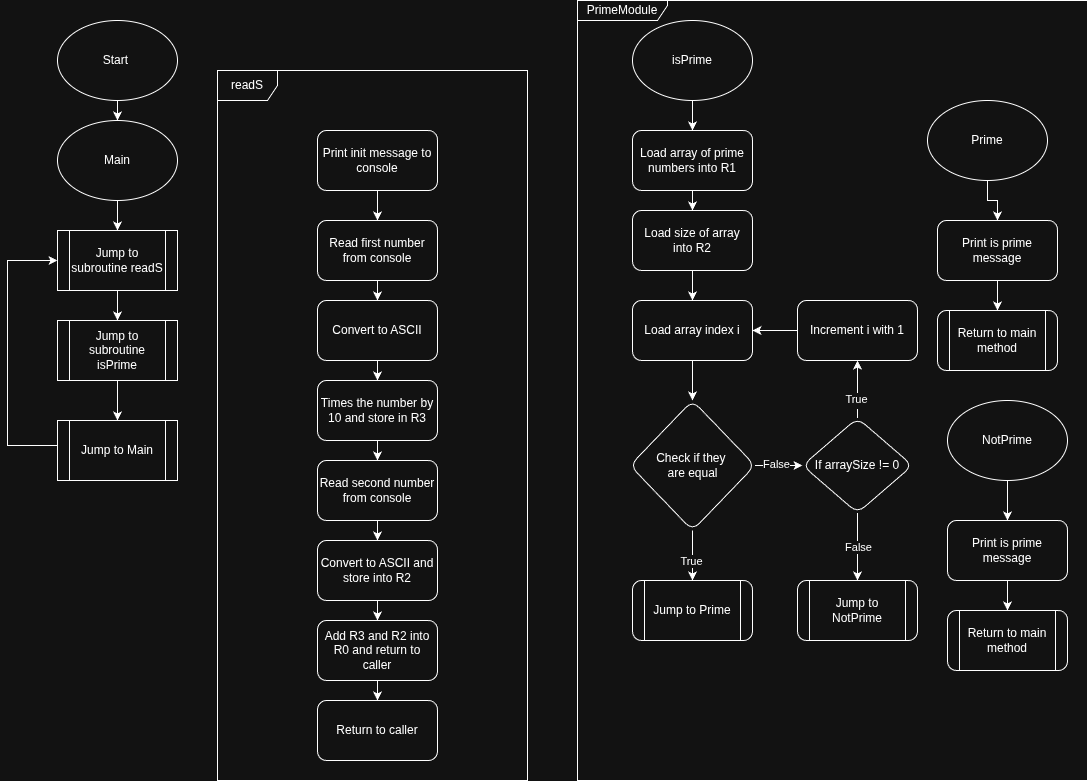

The diagram above was exported from draw.io. Its source (the exported page's mxGraphModel, read from the mxfile embedded in the PNG):
<mxGraphModel dx="1478" dy="872" grid="1" gridSize="10" guides="1" tooltips="1" connect="1" arrows="1" fold="1" page="1" pageScale="1" pageWidth="827" pageHeight="1169" math="0" shadow="0">
  <root>
    <mxCell id="0" />
    <mxCell id="1" parent="0" />
    <mxCell id="jUhmUy8_-j_6KhjDBWuX-121" edge="1" parent="1" source="jUhmUy8_-j_6KhjDBWuX-1" style="edgeStyle=orthogonalEdgeStyle;rounded=0;orthogonalLoop=1;jettySize=auto;html=1;" target="jUhmUy8_-j_6KhjDBWuX-120" value="">
      <mxGeometry relative="1" as="geometry" />
    </mxCell>
    <mxCell id="jUhmUy8_-j_6KhjDBWuX-1" parent="1" style="ellipse;whiteSpace=wrap;html=1;" value="Start&amp;nbsp;" vertex="1">
      <mxGeometry height="80" width="120" x="110" y="30" as="geometry" />
    </mxCell>
    <mxCell id="jUhmUy8_-j_6KhjDBWuX-3" edge="1" parent="1" style="endArrow=classic;html=1;rounded=0;exitX=0.5;exitY=1;exitDx=0;exitDy=0;entryX=0.5;entryY=0;entryDx=0;entryDy=0;" value="">
      <mxGeometry height="50" relative="1" width="50" as="geometry">
        <mxPoint x="170" y="300" as="sourcePoint" />
        <mxPoint x="170" y="330" as="targetPoint" />
      </mxGeometry>
    </mxCell>
    <mxCell id="jUhmUy8_-j_6KhjDBWuX-4" edge="1" parent="1" style="endArrow=classic;html=1;rounded=0;exitX=0;exitY=0.5;exitDx=0;exitDy=0;entryX=0;entryY=0.5;entryDx=0;entryDy=0;" value="">
      <mxGeometry height="50" relative="1" width="50" as="geometry">
        <Array as="points">
          <mxPoint x="60" y="455" />
          <mxPoint x="60" y="270" />
        </Array>
        <mxPoint x="110" y="455" as="sourcePoint" />
        <mxPoint x="110" y="270" as="targetPoint" />
      </mxGeometry>
    </mxCell>
    <mxCell id="jUhmUy8_-j_6KhjDBWuX-36" parent="1" style="shape=process;whiteSpace=wrap;html=1;backgroundOutline=1;" value="Jump to subroutine readS" vertex="1">
      <mxGeometry height="60" width="120" x="110" y="240" as="geometry" />
    </mxCell>
    <mxCell id="jUhmUy8_-j_6KhjDBWuX-37" parent="1" style="shape=process;whiteSpace=wrap;html=1;backgroundOutline=1;" value="Jump to Main" vertex="1">
      <mxGeometry height="60" width="120" x="110" y="430" as="geometry" />
    </mxCell>
    <mxCell id="jUhmUy8_-j_6KhjDBWuX-38" parent="1" style="shape=process;whiteSpace=wrap;html=1;backgroundOutline=1;" value="Jump to subroutine isPrime" vertex="1">
      <mxGeometry height="60" width="120" x="110" y="330" as="geometry" />
    </mxCell>
    <mxCell id="jUhmUy8_-j_6KhjDBWuX-39" edge="1" parent="1" source="jUhmUy8_-j_6KhjDBWuX-38" style="endArrow=classic;html=1;rounded=0;exitX=0.5;exitY=1;exitDx=0;exitDy=0;" target="jUhmUy8_-j_6KhjDBWuX-37" value="">
      <mxGeometry height="50" relative="1" width="50" as="geometry">
        <mxPoint x="510" y="550" as="sourcePoint" />
        <mxPoint x="560" y="500" as="targetPoint" />
      </mxGeometry>
    </mxCell>
    <mxCell id="jUhmUy8_-j_6KhjDBWuX-102" edge="1" parent="1" source="jUhmUy8_-j_6KhjDBWuX-103" style="edgeStyle=orthogonalEdgeStyle;rounded=0;orthogonalLoop=1;jettySize=auto;html=1;" target="jUhmUy8_-j_6KhjDBWuX-106" value="">
      <mxGeometry relative="1" as="geometry" />
    </mxCell>
    <mxCell id="jUhmUy8_-j_6KhjDBWuX-103" parent="1" style="rounded=1;whiteSpace=wrap;html=1;" value="Print init message to console" vertex="1">
      <mxGeometry height="60" width="120" x="370" y="140" as="geometry" />
    </mxCell>
    <mxCell id="jUhmUy8_-j_6KhjDBWuX-104" parent="1" style="shape=umlFrame;whiteSpace=wrap;html=1;pointerEvents=0;" value="readS" vertex="1">
      <mxGeometry height="710" width="310" x="270" y="80" as="geometry" />
    </mxCell>
    <mxCell id="jUhmUy8_-j_6KhjDBWuX-105" edge="1" parent="1" source="jUhmUy8_-j_6KhjDBWuX-106" style="edgeStyle=orthogonalEdgeStyle;rounded=0;orthogonalLoop=1;jettySize=auto;html=1;" target="jUhmUy8_-j_6KhjDBWuX-108" value="">
      <mxGeometry relative="1" as="geometry" />
    </mxCell>
    <mxCell id="jUhmUy8_-j_6KhjDBWuX-106" parent="1" style="rounded=1;whiteSpace=wrap;html=1;" value="Read first number from console" vertex="1">
      <mxGeometry height="60" width="120" x="370" y="230" as="geometry" />
    </mxCell>
    <mxCell id="jUhmUy8_-j_6KhjDBWuX-107" edge="1" parent="1" source="jUhmUy8_-j_6KhjDBWuX-108" style="edgeStyle=orthogonalEdgeStyle;rounded=0;orthogonalLoop=1;jettySize=auto;html=1;" target="jUhmUy8_-j_6KhjDBWuX-110" value="">
      <mxGeometry relative="1" as="geometry" />
    </mxCell>
    <mxCell id="jUhmUy8_-j_6KhjDBWuX-108" parent="1" style="rounded=1;whiteSpace=wrap;html=1;" value="Convert to ASCII" vertex="1">
      <mxGeometry height="60" width="120" x="370" y="310" as="geometry" />
    </mxCell>
    <mxCell id="jUhmUy8_-j_6KhjDBWuX-109" edge="1" parent="1" source="jUhmUy8_-j_6KhjDBWuX-110" style="edgeStyle=orthogonalEdgeStyle;rounded=0;orthogonalLoop=1;jettySize=auto;html=1;" target="jUhmUy8_-j_6KhjDBWuX-112" value="">
      <mxGeometry relative="1" as="geometry" />
    </mxCell>
    <mxCell id="jUhmUy8_-j_6KhjDBWuX-110" parent="1" style="rounded=1;whiteSpace=wrap;html=1;" value="Times the number by 10 and store in R3" vertex="1">
      <mxGeometry height="60" width="120" x="370" y="390" as="geometry" />
    </mxCell>
    <mxCell id="jUhmUy8_-j_6KhjDBWuX-111" edge="1" parent="1" source="jUhmUy8_-j_6KhjDBWuX-112" style="edgeStyle=orthogonalEdgeStyle;rounded=0;orthogonalLoop=1;jettySize=auto;html=1;" target="jUhmUy8_-j_6KhjDBWuX-114" value="">
      <mxGeometry relative="1" as="geometry" />
    </mxCell>
    <mxCell id="jUhmUy8_-j_6KhjDBWuX-112" parent="1" style="rounded=1;whiteSpace=wrap;html=1;" value="Read second number from console" vertex="1">
      <mxGeometry height="60" width="120" x="370" y="470" as="geometry" />
    </mxCell>
    <mxCell id="jUhmUy8_-j_6KhjDBWuX-113" edge="1" parent="1" source="jUhmUy8_-j_6KhjDBWuX-114" style="edgeStyle=orthogonalEdgeStyle;rounded=0;orthogonalLoop=1;jettySize=auto;html=1;" target="jUhmUy8_-j_6KhjDBWuX-116" value="">
      <mxGeometry relative="1" as="geometry" />
    </mxCell>
    <mxCell id="jUhmUy8_-j_6KhjDBWuX-114" parent="1" style="rounded=1;whiteSpace=wrap;html=1;" value="Convert to ASCII and store into R2" vertex="1">
      <mxGeometry height="60" width="120" x="370" y="550" as="geometry" />
    </mxCell>
    <mxCell id="jUhmUy8_-j_6KhjDBWuX-115" edge="1" parent="1" source="jUhmUy8_-j_6KhjDBWuX-116" style="edgeStyle=orthogonalEdgeStyle;rounded=0;orthogonalLoop=1;jettySize=auto;html=1;" target="jUhmUy8_-j_6KhjDBWuX-119" value="">
      <mxGeometry relative="1" as="geometry" />
    </mxCell>
    <mxCell id="jUhmUy8_-j_6KhjDBWuX-116" parent="1" style="whiteSpace=wrap;html=1;rounded=1;" value="Add R3 and R2 into R0 and return to caller" vertex="1">
      <mxGeometry height="60" width="120" x="370" y="630" as="geometry" />
    </mxCell>
    <mxCell id="jUhmUy8_-j_6KhjDBWuX-119" parent="1" style="rounded=1;whiteSpace=wrap;html=1;" value="Return to caller" vertex="1">
      <mxGeometry height="60" width="120" x="370" y="710" as="geometry" />
    </mxCell>
    <mxCell id="jUhmUy8_-j_6KhjDBWuX-122" edge="1" parent="1" source="jUhmUy8_-j_6KhjDBWuX-120" style="edgeStyle=orthogonalEdgeStyle;rounded=0;orthogonalLoop=1;jettySize=auto;html=1;" target="jUhmUy8_-j_6KhjDBWuX-36" value="">
      <mxGeometry relative="1" as="geometry" />
    </mxCell>
    <mxCell id="jUhmUy8_-j_6KhjDBWuX-120" parent="1" style="ellipse;whiteSpace=wrap;html=1;" value="Main" vertex="1">
      <mxGeometry height="80" width="120" x="110" y="130" as="geometry" />
    </mxCell>
    <mxCell id="jUhmUy8_-j_6KhjDBWuX-123" parent="1" style="shape=umlFrame;whiteSpace=wrap;html=1;pointerEvents=0;width=90;height=20;" value="PrimeModule" vertex="1">
      <mxGeometry height="780" width="510" x="630" y="10" as="geometry" />
    </mxCell>
    <mxCell id="jUhmUy8_-j_6KhjDBWuX-126" edge="1" parent="1" source="jUhmUy8_-j_6KhjDBWuX-124" style="edgeStyle=orthogonalEdgeStyle;rounded=0;orthogonalLoop=1;jettySize=auto;html=1;" target="jUhmUy8_-j_6KhjDBWuX-125" value="">
      <mxGeometry relative="1" as="geometry" />
    </mxCell>
    <mxCell id="jUhmUy8_-j_6KhjDBWuX-124" parent="1" style="rounded=1;whiteSpace=wrap;html=1;" value="Load array of prime numbers into R1" vertex="1">
      <mxGeometry height="60" width="120" x="685" y="140" as="geometry" />
    </mxCell>
    <mxCell id="jUhmUy8_-j_6KhjDBWuX-128" edge="1" parent="1" source="jUhmUy8_-j_6KhjDBWuX-125" style="edgeStyle=orthogonalEdgeStyle;rounded=0;orthogonalLoop=1;jettySize=auto;html=1;" target="jUhmUy8_-j_6KhjDBWuX-127" value="">
      <mxGeometry relative="1" as="geometry" />
    </mxCell>
    <mxCell id="jUhmUy8_-j_6KhjDBWuX-125" parent="1" style="rounded=1;whiteSpace=wrap;html=1;" value="Load size of array into R2" vertex="1">
      <mxGeometry height="60" width="120" x="685" y="220" as="geometry" />
    </mxCell>
    <mxCell id="jUhmUy8_-j_6KhjDBWuX-132" edge="1" parent="1" source="jUhmUy8_-j_6KhjDBWuX-127" style="edgeStyle=orthogonalEdgeStyle;rounded=0;orthogonalLoop=1;jettySize=auto;html=1;" target="jUhmUy8_-j_6KhjDBWuX-131" value="">
      <mxGeometry relative="1" as="geometry" />
    </mxCell>
    <mxCell id="jUhmUy8_-j_6KhjDBWuX-127" parent="1" style="rounded=1;whiteSpace=wrap;html=1;" value="Load array index i" vertex="1">
      <mxGeometry height="60" width="120" x="685" y="310" as="geometry" />
    </mxCell>
    <mxCell id="jUhmUy8_-j_6KhjDBWuX-141" edge="1" parent="1" source="jUhmUy8_-j_6KhjDBWuX-131" style="edgeStyle=orthogonalEdgeStyle;rounded=0;orthogonalLoop=1;jettySize=auto;html=1;entryX=0.5;entryY=0;entryDx=0;entryDy=0;" target="jUhmUy8_-j_6KhjDBWuX-137" value="">
      <mxGeometry relative="1" as="geometry">
        <mxPoint x="745" y="675" as="targetPoint" />
      </mxGeometry>
    </mxCell>
    <mxCell id="jUhmUy8_-j_6KhjDBWuX-142" connectable="0" parent="jUhmUy8_-j_6KhjDBWuX-141" style="edgeLabel;html=1;align=center;verticalAlign=middle;resizable=0;points=[];" value="True" vertex="1">
      <mxGeometry relative="1" x="0.1898" y="-2" as="geometry">
        <mxPoint as="offset" />
      </mxGeometry>
    </mxCell>
    <mxCell id="jUhmUy8_-j_6KhjDBWuX-146" edge="1" parent="1" source="jUhmUy8_-j_6KhjDBWuX-131" style="edgeStyle=orthogonalEdgeStyle;rounded=0;orthogonalLoop=1;jettySize=auto;html=1;" target="jUhmUy8_-j_6KhjDBWuX-145" value="">
      <mxGeometry relative="1" as="geometry" />
    </mxCell>
    <mxCell id="jUhmUy8_-j_6KhjDBWuX-165" connectable="0" parent="jUhmUy8_-j_6KhjDBWuX-146" style="edgeLabel;html=1;align=center;verticalAlign=middle;resizable=0;points=[];" value="False" vertex="1">
      <mxGeometry relative="1" x="-0.0957" y="2" as="geometry">
        <mxPoint as="offset" />
      </mxGeometry>
    </mxCell>
    <mxCell id="jUhmUy8_-j_6KhjDBWuX-131" parent="1" style="rhombus;whiteSpace=wrap;html=1;rounded=1;" value="Check if they&amp;nbsp;&lt;div&gt;are equal&lt;/div&gt;" vertex="1">
      <mxGeometry height="130" width="125" x="682.5" y="410" as="geometry" />
    </mxCell>
    <mxCell id="jUhmUy8_-j_6KhjDBWuX-137" parent="1" style="shape=process;whiteSpace=wrap;html=1;backgroundOutline=1;rounded=1;" value="Jump to Prime" vertex="1">
      <mxGeometry height="60" width="120" x="685" y="590" as="geometry" />
    </mxCell>
    <mxCell id="jUhmUy8_-j_6KhjDBWuX-149" edge="1" parent="1" source="jUhmUy8_-j_6KhjDBWuX-144" style="edgeStyle=orthogonalEdgeStyle;rounded=0;orthogonalLoop=1;jettySize=auto;html=1;" target="jUhmUy8_-j_6KhjDBWuX-127" value="">
      <mxGeometry relative="1" as="geometry" />
    </mxCell>
    <mxCell id="jUhmUy8_-j_6KhjDBWuX-144" parent="1" style="rounded=1;whiteSpace=wrap;html=1;" value="Increment i with 1" vertex="1">
      <mxGeometry height="60" width="120" x="850" y="310" as="geometry" />
    </mxCell>
    <mxCell id="jUhmUy8_-j_6KhjDBWuX-147" edge="1" parent="1" source="jUhmUy8_-j_6KhjDBWuX-145" style="edgeStyle=orthogonalEdgeStyle;rounded=0;orthogonalLoop=1;jettySize=auto;html=1;" target="jUhmUy8_-j_6KhjDBWuX-144" value="">
      <mxGeometry relative="1" as="geometry" />
    </mxCell>
    <mxCell id="jUhmUy8_-j_6KhjDBWuX-148" connectable="0" parent="jUhmUy8_-j_6KhjDBWuX-147" style="edgeLabel;html=1;align=center;verticalAlign=middle;resizable=0;points=[];" value="true" vertex="1">
      <mxGeometry relative="1" x="-0.4559" as="geometry">
        <mxPoint as="offset" />
      </mxGeometry>
    </mxCell>
    <mxCell id="jUhmUy8_-j_6KhjDBWuX-167" connectable="0" parent="jUhmUy8_-j_6KhjDBWuX-147" style="edgeLabel;html=1;align=center;verticalAlign=middle;resizable=0;points=[];" value="True" vertex="1">
      <mxGeometry relative="1" x="-0.3356" y="2" as="geometry">
        <mxPoint as="offset" />
      </mxGeometry>
    </mxCell>
    <mxCell id="jUhmUy8_-j_6KhjDBWuX-153" edge="1" parent="1" source="jUhmUy8_-j_6KhjDBWuX-145" style="edgeStyle=orthogonalEdgeStyle;rounded=0;orthogonalLoop=1;jettySize=auto;html=1;" target="jUhmUy8_-j_6KhjDBWuX-152" value="">
      <mxGeometry relative="1" as="geometry" />
    </mxCell>
    <mxCell id="jUhmUy8_-j_6KhjDBWuX-154" connectable="0" parent="jUhmUy8_-j_6KhjDBWuX-153" style="edgeLabel;html=1;align=center;verticalAlign=middle;resizable=0;points=[];" value="False" vertex="1">
      <mxGeometry relative="1" x="0.0139" as="geometry">
        <mxPoint as="offset" />
      </mxGeometry>
    </mxCell>
    <mxCell id="jUhmUy8_-j_6KhjDBWuX-145" parent="1" style="rhombus;whiteSpace=wrap;html=1;rounded=1;" value="If arraySize != 0" vertex="1">
      <mxGeometry height="95" width="110" x="855" y="427.5" as="geometry" />
    </mxCell>
    <mxCell id="jUhmUy8_-j_6KhjDBWuX-152" parent="1" style="shape=process;whiteSpace=wrap;html=1;backgroundOutline=1;rounded=1;" value="Jump to NotPrime" vertex="1">
      <mxGeometry height="60" width="120" x="850" y="590" as="geometry" />
    </mxCell>
    <mxCell id="jUhmUy8_-j_6KhjDBWuX-157" edge="1" parent="1" source="jUhmUy8_-j_6KhjDBWuX-155" style="edgeStyle=orthogonalEdgeStyle;rounded=0;orthogonalLoop=1;jettySize=auto;html=1;" target="jUhmUy8_-j_6KhjDBWuX-156" value="">
      <mxGeometry relative="1" as="geometry" />
    </mxCell>
    <mxCell id="jUhmUy8_-j_6KhjDBWuX-155" parent="1" style="ellipse;whiteSpace=wrap;html=1;" value="Prime" vertex="1">
      <mxGeometry height="80" width="120" x="980" y="110" as="geometry" />
    </mxCell>
    <mxCell id="jUhmUy8_-j_6KhjDBWuX-159" edge="1" parent="1" source="jUhmUy8_-j_6KhjDBWuX-156" style="edgeStyle=orthogonalEdgeStyle;rounded=0;orthogonalLoop=1;jettySize=auto;html=1;" target="jUhmUy8_-j_6KhjDBWuX-158" value="">
      <mxGeometry relative="1" as="geometry" />
    </mxCell>
    <mxCell id="jUhmUy8_-j_6KhjDBWuX-156" parent="1" style="rounded=1;whiteSpace=wrap;html=1;" value="Print is prime message" vertex="1">
      <mxGeometry height="60" width="120" x="990" y="230" as="geometry" />
    </mxCell>
    <mxCell id="jUhmUy8_-j_6KhjDBWuX-158" parent="1" style="shape=process;whiteSpace=wrap;html=1;backgroundOutline=1;rounded=1;" value="Return to main method" vertex="1">
      <mxGeometry height="60" width="120" x="990" y="320" as="geometry" />
    </mxCell>
    <mxCell id="jUhmUy8_-j_6KhjDBWuX-160" edge="1" parent="1" source="jUhmUy8_-j_6KhjDBWuX-161" style="edgeStyle=orthogonalEdgeStyle;rounded=0;orthogonalLoop=1;jettySize=auto;html=1;" target="jUhmUy8_-j_6KhjDBWuX-163" value="">
      <mxGeometry relative="1" as="geometry" />
    </mxCell>
    <mxCell id="jUhmUy8_-j_6KhjDBWuX-161" parent="1" style="ellipse;whiteSpace=wrap;html=1;" value="NotPrime" vertex="1">
      <mxGeometry height="80" width="120" x="1000" y="410" as="geometry" />
    </mxCell>
    <mxCell id="jUhmUy8_-j_6KhjDBWuX-162" edge="1" parent="1" source="jUhmUy8_-j_6KhjDBWuX-163" style="edgeStyle=orthogonalEdgeStyle;rounded=0;orthogonalLoop=1;jettySize=auto;html=1;" target="jUhmUy8_-j_6KhjDBWuX-164" value="">
      <mxGeometry relative="1" as="geometry" />
    </mxCell>
    <mxCell id="jUhmUy8_-j_6KhjDBWuX-163" parent="1" style="rounded=1;whiteSpace=wrap;html=1;" value="Print is prime message" vertex="1">
      <mxGeometry height="60" width="120" x="1000" y="530" as="geometry" />
    </mxCell>
    <mxCell id="jUhmUy8_-j_6KhjDBWuX-164" parent="1" style="shape=process;whiteSpace=wrap;html=1;backgroundOutline=1;rounded=1;" value="Return to main method" vertex="1">
      <mxGeometry height="60" width="120" x="1000" y="620" as="geometry" />
    </mxCell>
    <mxCell id="jUhmUy8_-j_6KhjDBWuX-169" edge="1" parent="1" source="jUhmUy8_-j_6KhjDBWuX-168" style="edgeStyle=orthogonalEdgeStyle;rounded=0;orthogonalLoop=1;jettySize=auto;html=1;entryX=0.5;entryY=0;entryDx=0;entryDy=0;" target="jUhmUy8_-j_6KhjDBWuX-124" value="">
      <mxGeometry relative="1" as="geometry">
        <mxPoint x="745" y="130" as="targetPoint" />
      </mxGeometry>
    </mxCell>
    <mxCell id="jUhmUy8_-j_6KhjDBWuX-168" parent="1" style="ellipse;whiteSpace=wrap;html=1;" value="isPrime" vertex="1">
      <mxGeometry height="80" width="120" x="685" y="30" as="geometry" />
    </mxCell>
  </root>
</mxGraphModel>